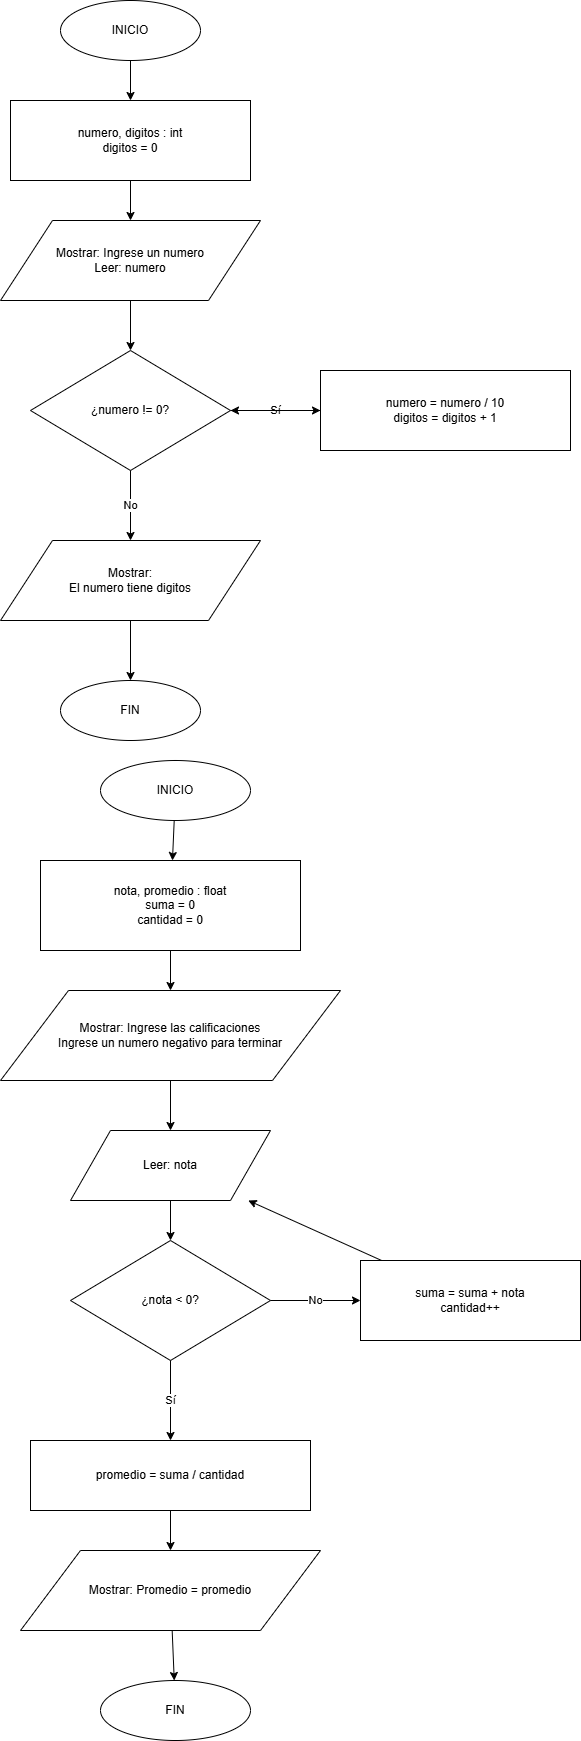

The diagram above was exported from draw.io. Its source (the exported page's mxGraphModel, read from the mxfile embedded in the PNG):
<mxGraphModel dx="1420" dy="780" grid="1" gridSize="10" guides="1" tooltips="1" connect="1" arrows="1" fold="1" page="1" pageScale="1" pageWidth="827" pageHeight="1169" math="0" shadow="0">
  <root>
    <mxCell id="0" />
    <mxCell id="1" parent="0" />
    <mxCell id="inicio" parent="1" style="ellipse;whiteSpace=wrap;html=1;" value="INICIO" vertex="1">
      <mxGeometry height="60" width="140" x="300" y="20" as="geometry" />
    </mxCell>
    <mxCell id="declaracion" parent="1" style="rounded=0;whiteSpace=wrap;html=1;" value="numero, digitos : int&#10;digitos = 0" vertex="1">
      <mxGeometry height="80" width="240" x="250" y="120" as="geometry" />
    </mxCell>
    <mxCell id="entrada" parent="1" style="shape=parallelogram;whiteSpace=wrap;html=1;" value="Mostrar: Ingrese un numero&#10;Leer: numero" vertex="1">
      <mxGeometry height="80" width="260" x="240" y="240" as="geometry" />
    </mxCell>
    <mxCell id="decision" parent="1" style="rhombus;whiteSpace=wrap;html=1;" value="¿numero != 0?" vertex="1">
      <mxGeometry height="120" width="200" x="270" y="370" as="geometry" />
    </mxCell>
    <mxCell id="proceso" parent="1" style="rounded=0;whiteSpace=wrap;html=1;" value="numero = numero / 10&#10;digitos = digitos + 1" vertex="1">
      <mxGeometry height="80" width="250" x="560" y="390" as="geometry" />
    </mxCell>
    <mxCell id="salida" parent="1" style="shape=parallelogram;whiteSpace=wrap;html=1;" value="Mostrar:&#10;El numero tiene digitos" vertex="1">
      <mxGeometry height="80" width="260" x="240" y="560" as="geometry" />
    </mxCell>
    <mxCell id="fin" parent="1" style="ellipse;whiteSpace=wrap;html=1;" value="FIN" vertex="1">
      <mxGeometry height="60" width="140" x="300" y="700" as="geometry" />
    </mxCell>
    <mxCell id="e1" edge="1" parent="1" source="inicio" style="endArrow=classic;html=1;" target="declaracion">
      <mxGeometry relative="1" as="geometry" />
    </mxCell>
    <mxCell id="e2" edge="1" parent="1" source="declaracion" style="endArrow=classic;html=1;" target="entrada">
      <mxGeometry relative="1" as="geometry" />
    </mxCell>
    <mxCell id="e3" edge="1" parent="1" source="entrada" style="endArrow=classic;html=1;" target="decision">
      <mxGeometry relative="1" as="geometry" />
    </mxCell>
    <mxCell id="e4" edge="1" parent="1" source="decision" style="endArrow=classic;html=1;" target="proceso" value="Sí">
      <mxGeometry relative="1" as="geometry" />
    </mxCell>
    <mxCell id="e5" edge="1" parent="1" source="decision" style="endArrow=classic;html=1;" target="salida" value="No">
      <mxGeometry relative="1" as="geometry" />
    </mxCell>
    <mxCell id="e6" edge="1" parent="1" source="salida" style="endArrow=classic;html=1;" target="fin">
      <mxGeometry relative="1" as="geometry" />
    </mxCell>
    <mxCell id="e7" edge="1" parent="1" source="proceso" style="endArrow=classic;html=1;" target="decision">
      <mxGeometry relative="1" as="geometry" />
    </mxCell>
    <mxCell id="yeHL5FhbyqBeXJsLfS_Z-1" parent="1" style="ellipse;whiteSpace=wrap;html=1;" value="INICIO" vertex="1">
      <mxGeometry height="60" width="150" x="340" y="780" as="geometry" />
    </mxCell>
    <mxCell id="yeHL5FhbyqBeXJsLfS_Z-2" parent="1" style="rounded=0;whiteSpace=wrap;html=1;" value="nota, promedio : float&#10;suma = 0&#10;cantidad = 0" vertex="1">
      <mxGeometry height="90" width="260" x="280" y="880" as="geometry" />
    </mxCell>
    <mxCell id="yeHL5FhbyqBeXJsLfS_Z-3" parent="1" style="shape=parallelogram;whiteSpace=wrap;html=1;" value="Mostrar: Ingrese las calificaciones&#10;Ingrese un numero negativo para terminar" vertex="1">
      <mxGeometry height="90" width="340" x="240" y="1010" as="geometry" />
    </mxCell>
    <mxCell id="yeHL5FhbyqBeXJsLfS_Z-4" parent="1" style="shape=parallelogram;whiteSpace=wrap;html=1;" value="Leer: nota" vertex="1">
      <mxGeometry height="70" width="200" x="310" y="1150" as="geometry" />
    </mxCell>
    <mxCell id="yeHL5FhbyqBeXJsLfS_Z-5" parent="1" style="rhombus;whiteSpace=wrap;html=1;" value="¿nota &lt; 0?" vertex="1">
      <mxGeometry height="120" width="200" x="310" y="1260" as="geometry" />
    </mxCell>
    <mxCell id="yeHL5FhbyqBeXJsLfS_Z-6" parent="1" style="rounded=0;whiteSpace=wrap;html=1;" value="suma = suma + nota&#10;cantidad++" vertex="1">
      <mxGeometry height="80" width="220" x="600" y="1280" as="geometry" />
    </mxCell>
    <mxCell id="yeHL5FhbyqBeXJsLfS_Z-7" parent="1" style="rounded=0;whiteSpace=wrap;html=1;" value="promedio = suma / cantidad" vertex="1">
      <mxGeometry height="70" width="280" x="270" y="1460" as="geometry" />
    </mxCell>
    <mxCell id="yeHL5FhbyqBeXJsLfS_Z-8" parent="1" style="shape=parallelogram;whiteSpace=wrap;html=1;" value="Mostrar: Promedio = promedio" vertex="1">
      <mxGeometry height="80" width="300" x="260" y="1570" as="geometry" />
    </mxCell>
    <mxCell id="yeHL5FhbyqBeXJsLfS_Z-9" parent="1" style="ellipse;whiteSpace=wrap;html=1;" value="FIN" vertex="1">
      <mxGeometry height="60" width="150" x="340" y="1700" as="geometry" />
    </mxCell>
    <mxCell id="yeHL5FhbyqBeXJsLfS_Z-10" edge="1" parent="1" source="yeHL5FhbyqBeXJsLfS_Z-1" style="endArrow=classic;html=1;rounded=0;" target="yeHL5FhbyqBeXJsLfS_Z-2">
      <mxGeometry relative="1" as="geometry" />
    </mxCell>
    <mxCell id="yeHL5FhbyqBeXJsLfS_Z-11" edge="1" parent="1" source="yeHL5FhbyqBeXJsLfS_Z-2" style="endArrow=classic;html=1;rounded=0;" target="yeHL5FhbyqBeXJsLfS_Z-3">
      <mxGeometry relative="1" as="geometry" />
    </mxCell>
    <mxCell id="yeHL5FhbyqBeXJsLfS_Z-12" edge="1" parent="1" source="yeHL5FhbyqBeXJsLfS_Z-3" style="endArrow=classic;html=1;rounded=0;" target="yeHL5FhbyqBeXJsLfS_Z-4">
      <mxGeometry relative="1" as="geometry" />
    </mxCell>
    <mxCell id="yeHL5FhbyqBeXJsLfS_Z-13" edge="1" parent="1" source="yeHL5FhbyqBeXJsLfS_Z-4" style="endArrow=classic;html=1;rounded=0;" target="yeHL5FhbyqBeXJsLfS_Z-5">
      <mxGeometry relative="1" as="geometry" />
    </mxCell>
    <mxCell id="yeHL5FhbyqBeXJsLfS_Z-14" edge="1" parent="1" source="yeHL5FhbyqBeXJsLfS_Z-5" style="endArrow=classic;html=1;rounded=0;" target="yeHL5FhbyqBeXJsLfS_Z-7" value="Sí">
      <mxGeometry relative="1" as="geometry" />
    </mxCell>
    <mxCell id="yeHL5FhbyqBeXJsLfS_Z-15" edge="1" parent="1" source="yeHL5FhbyqBeXJsLfS_Z-5" style="endArrow=classic;html=1;rounded=0;" target="yeHL5FhbyqBeXJsLfS_Z-6" value="No">
      <mxGeometry relative="1" as="geometry" />
    </mxCell>
    <mxCell id="yeHL5FhbyqBeXJsLfS_Z-16" edge="1" parent="1" source="yeHL5FhbyqBeXJsLfS_Z-6" style="endArrow=classic;html=1;rounded=0;" target="yeHL5FhbyqBeXJsLfS_Z-4">
      <mxGeometry relative="1" as="geometry" />
    </mxCell>
    <mxCell id="yeHL5FhbyqBeXJsLfS_Z-17" edge="1" parent="1" source="yeHL5FhbyqBeXJsLfS_Z-7" style="endArrow=classic;html=1;rounded=0;" target="yeHL5FhbyqBeXJsLfS_Z-8">
      <mxGeometry relative="1" as="geometry" />
    </mxCell>
    <mxCell id="yeHL5FhbyqBeXJsLfS_Z-18" edge="1" parent="1" source="yeHL5FhbyqBeXJsLfS_Z-8" style="endArrow=classic;html=1;rounded=0;" target="yeHL5FhbyqBeXJsLfS_Z-9">
      <mxGeometry relative="1" as="geometry" />
    </mxCell>
  </root>
</mxGraphModel>